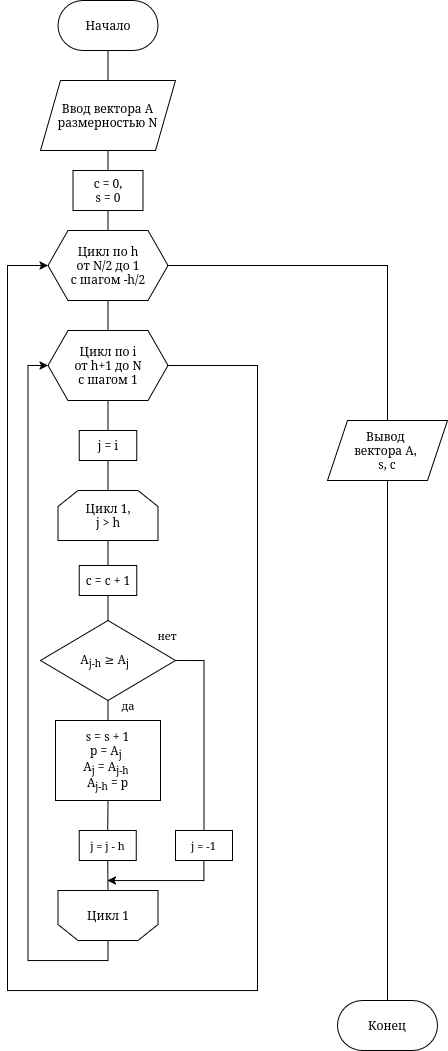

The diagram above was exported from draw.io. Its source (the exported page's mxGraphModel, read from the mxfile embedded in the PNG):
<mxGraphModel dx="1816" dy="1049" grid="1" gridSize="10" guides="1" tooltips="1" connect="1" arrows="1" fold="1" page="1" pageScale="1" pageWidth="827" pageHeight="1169" math="0" shadow="0">
  <root>
    <mxCell id="0" />
    <mxCell id="1" parent="0" />
    <mxCell id="qhOe27tUuJI_R-2nlmhW-106" edge="1" parent="1" source="qhOe27tUuJI_R-2nlmhW-1" style="edgeStyle=orthogonalEdgeStyle;shape=connector;rounded=0;orthogonalLoop=1;jettySize=auto;html=1;exitX=0.5;exitY=1;exitDx=0;exitDy=0;entryX=0.5;entryY=0;entryDx=0;entryDy=0;strokeColor=default;align=center;verticalAlign=middle;fontFamily=Helvetica;fontSize=12;fontColor=default;labelBackgroundColor=default;endArrow=none;endFill=0;" target="qhOe27tUuJI_R-2nlmhW-105">
      <mxGeometry relative="1" as="geometry" />
    </mxCell>
    <mxCell id="qhOe27tUuJI_R-2nlmhW-1" parent="1" style="rounded=1;whiteSpace=wrap;html=1;arcSize=50;fontSize=12;" value="Начало" vertex="1">
      <mxGeometry height="50" width="100" x="150.5" y="20" as="geometry" />
    </mxCell>
    <mxCell id="qhOe27tUuJI_R-2nlmhW-148" edge="1" parent="1" source="qhOe27tUuJI_R-2nlmhW-105" style="edgeStyle=orthogonalEdgeStyle;shape=connector;rounded=0;orthogonalLoop=1;jettySize=auto;html=1;exitX=0.5;exitY=1;exitDx=0;exitDy=0;entryX=0.5;entryY=0;entryDx=0;entryDy=0;strokeColor=default;align=center;verticalAlign=middle;fontFamily=Helvetica;fontSize=12;fontColor=default;labelBackgroundColor=default;endArrow=none;endFill=0;" target="qhOe27tUuJI_R-2nlmhW-147">
      <mxGeometry relative="1" as="geometry" />
    </mxCell>
    <mxCell id="qhOe27tUuJI_R-2nlmhW-105" parent="1" style="shape=parallelogram;perimeter=parallelogramPerimeter;whiteSpace=wrap;html=1;fixedSize=1;fontFamily=Helvetica;fontSize=12;fontColor=default;labelBackgroundColor=default;" value="&lt;div&gt;Ввод вектора A&lt;/div&gt;&lt;div&gt;размерностью N&lt;/div&gt;" vertex="1">
      <mxGeometry height="70" width="135" x="133" y="100" as="geometry" />
    </mxCell>
    <mxCell id="qhOe27tUuJI_R-2nlmhW-138" edge="1" parent="1" source="qhOe27tUuJI_R-2nlmhW-132" style="edgeStyle=orthogonalEdgeStyle;shape=connector;rounded=0;orthogonalLoop=1;jettySize=auto;html=1;exitX=0.5;exitY=1;exitDx=0;exitDy=0;entryX=0.5;entryY=0;entryDx=0;entryDy=0;strokeColor=default;align=center;verticalAlign=middle;fontFamily=Helvetica;fontSize=12;fontColor=default;labelBackgroundColor=default;endArrow=none;endFill=0;" target="qhOe27tUuJI_R-2nlmhW-137">
      <mxGeometry relative="1" as="geometry" />
    </mxCell>
    <mxCell id="qhOe27tUuJI_R-2nlmhW-132" parent="1" style="shape=parallelogram;perimeter=parallelogramPerimeter;whiteSpace=wrap;html=1;fixedSize=1;fontFamily=Helvetica;fontSize=12;fontColor=default;labelBackgroundColor=default;" value="&lt;div&gt;Вывод&amp;nbsp;&lt;/div&gt;&lt;div&gt;вектора A,&amp;nbsp;&lt;/div&gt;&lt;div&gt;s, c&lt;/div&gt;" vertex="1">
      <mxGeometry height="60" width="120" x="420" y="440" as="geometry" />
    </mxCell>
    <mxCell id="qhOe27tUuJI_R-2nlmhW-137" parent="1" style="rounded=1;whiteSpace=wrap;html=1;arcSize=50;fontSize=12;" value="Конец" vertex="1">
      <mxGeometry height="50" width="100" x="430" y="1020" as="geometry" />
    </mxCell>
    <mxCell id="qhOe27tUuJI_R-2nlmhW-182" edge="1" parent="1" source="qhOe27tUuJI_R-2nlmhW-139" style="edgeStyle=orthogonalEdgeStyle;shape=connector;rounded=0;orthogonalLoop=1;jettySize=auto;html=1;exitX=0.5;exitY=1;exitDx=0;exitDy=0;entryX=0.5;entryY=0;entryDx=0;entryDy=0;strokeColor=default;align=center;verticalAlign=middle;fontFamily=Helvetica;fontSize=11;fontColor=default;labelBackgroundColor=default;endArrow=none;endFill=0;" target="qhOe27tUuJI_R-2nlmhW-145">
      <mxGeometry relative="1" as="geometry" />
    </mxCell>
    <mxCell id="qhOe27tUuJI_R-2nlmhW-208" edge="1" parent="1" source="qhOe27tUuJI_R-2nlmhW-139" style="edgeStyle=orthogonalEdgeStyle;shape=connector;rounded=0;orthogonalLoop=1;jettySize=auto;html=1;exitX=1;exitY=0.5;exitDx=0;exitDy=0;entryX=0.5;entryY=0;entryDx=0;entryDy=0;strokeColor=default;align=center;verticalAlign=middle;fontFamily=Helvetica;fontSize=11;fontColor=default;labelBackgroundColor=default;endArrow=none;endFill=0;" target="qhOe27tUuJI_R-2nlmhW-132">
      <mxGeometry relative="1" as="geometry" />
    </mxCell>
    <mxCell id="qhOe27tUuJI_R-2nlmhW-139" parent="1" style="shape=hexagon;perimeter=hexagonPerimeter2;whiteSpace=wrap;html=1;fixedSize=1;fontFamily=Helvetica;fontSize=12;fontColor=default;labelBackgroundColor=default;" value="&lt;div&gt;&lt;font&gt;Цикл по h&lt;/font&gt;&lt;/div&gt;&lt;div&gt;&lt;font&gt;от N/2 до 1&lt;/font&gt;&lt;/div&gt;&lt;div&gt;&lt;font&gt;с шагом -h/2&lt;/font&gt;&lt;/div&gt;" vertex="1">
      <mxGeometry height="70" width="120" x="140.5" y="250" as="geometry" />
    </mxCell>
    <mxCell id="qhOe27tUuJI_R-2nlmhW-153" edge="1" parent="1" source="qhOe27tUuJI_R-2nlmhW-145" style="edgeStyle=orthogonalEdgeStyle;shape=connector;rounded=0;orthogonalLoop=1;jettySize=auto;html=1;exitX=0.5;exitY=1;exitDx=0;exitDy=0;entryX=0.5;entryY=0;entryDx=0;entryDy=0;strokeColor=default;align=center;verticalAlign=middle;fontFamily=Helvetica;fontSize=12;fontColor=default;labelBackgroundColor=default;endArrow=none;endFill=0;" target="qhOe27tUuJI_R-2nlmhW-146">
      <mxGeometry relative="1" as="geometry" />
    </mxCell>
    <mxCell id="qhOe27tUuJI_R-2nlmhW-207" edge="1" parent="1" source="qhOe27tUuJI_R-2nlmhW-145" style="edgeStyle=orthogonalEdgeStyle;shape=connector;rounded=0;orthogonalLoop=1;jettySize=auto;html=1;exitX=1;exitY=0.5;exitDx=0;exitDy=0;entryX=0;entryY=0.5;entryDx=0;entryDy=0;strokeColor=default;align=center;verticalAlign=middle;fontFamily=Helvetica;fontSize=11;fontColor=default;labelBackgroundColor=default;endArrow=classic;endFill=1;" target="qhOe27tUuJI_R-2nlmhW-139">
      <mxGeometry relative="1" as="geometry">
        <Array as="points">
          <mxPoint x="350" y="385" />
          <mxPoint x="350" y="1010" />
          <mxPoint x="100" y="1010" />
          <mxPoint x="100" y="285" />
        </Array>
      </mxGeometry>
    </mxCell>
    <mxCell id="qhOe27tUuJI_R-2nlmhW-145" parent="1" style="shape=hexagon;perimeter=hexagonPerimeter2;whiteSpace=wrap;html=1;fixedSize=1;fontFamily=Helvetica;fontSize=12;fontColor=default;labelBackgroundColor=default;" value="&lt;div&gt;&lt;font&gt;Цикл по i&lt;/font&gt;&lt;/div&gt;&lt;div&gt;&lt;font&gt;от h+1 до N&lt;/font&gt;&lt;/div&gt;&lt;div&gt;&lt;font&gt;с шагом 1&lt;/font&gt;&lt;/div&gt;" vertex="1">
      <mxGeometry height="70" width="120" x="140.5" y="350" as="geometry" />
    </mxCell>
    <mxCell id="qhOe27tUuJI_R-2nlmhW-204" edge="1" parent="1" source="qhOe27tUuJI_R-2nlmhW-146" style="edgeStyle=orthogonalEdgeStyle;shape=connector;rounded=0;orthogonalLoop=1;jettySize=auto;html=1;exitX=0.5;exitY=1;exitDx=0;exitDy=0;entryX=0.5;entryY=0;entryDx=0;entryDy=0;strokeColor=default;align=center;verticalAlign=middle;fontFamily=Helvetica;fontSize=11;fontColor=default;labelBackgroundColor=default;endArrow=none;endFill=0;" target="qhOe27tUuJI_R-2nlmhW-184">
      <mxGeometry relative="1" as="geometry" />
    </mxCell>
    <mxCell id="qhOe27tUuJI_R-2nlmhW-146" parent="1" style="rounded=0;whiteSpace=wrap;html=1;fontFamily=Helvetica;fontSize=12;fontColor=default;labelBackgroundColor=default;" value="j = i" vertex="1">
      <mxGeometry height="30" width="57.5" x="171.75" y="450" as="geometry" />
    </mxCell>
    <mxCell id="qhOe27tUuJI_R-2nlmhW-149" edge="1" parent="1" source="qhOe27tUuJI_R-2nlmhW-147" style="edgeStyle=orthogonalEdgeStyle;shape=connector;rounded=0;orthogonalLoop=1;jettySize=auto;html=1;exitX=0.5;exitY=1;exitDx=0;exitDy=0;entryX=0.5;entryY=0;entryDx=0;entryDy=0;strokeColor=default;align=center;verticalAlign=middle;fontFamily=Helvetica;fontSize=12;fontColor=default;labelBackgroundColor=default;endArrow=none;endFill=0;" target="qhOe27tUuJI_R-2nlmhW-139">
      <mxGeometry relative="1" as="geometry" />
    </mxCell>
    <mxCell id="qhOe27tUuJI_R-2nlmhW-147" parent="1" style="whiteSpace=wrap;html=1;fontFamily=Helvetica;fontSize=12;fontColor=default;labelBackgroundColor=default;" value="&lt;div&gt;&lt;font&gt;c = 0,&lt;/font&gt;&lt;/div&gt;&lt;div&gt;&lt;font&gt;s = 0&lt;/font&gt;&lt;/div&gt;" vertex="1">
      <mxGeometry height="40" width="70" x="165.5" y="190" as="geometry" />
    </mxCell>
    <mxCell id="qhOe27tUuJI_R-2nlmhW-187" edge="1" parent="1" source="qhOe27tUuJI_R-2nlmhW-154" style="edgeStyle=orthogonalEdgeStyle;shape=connector;rounded=0;orthogonalLoop=1;jettySize=auto;html=1;exitX=0.5;exitY=1;exitDx=0;exitDy=0;entryX=0.5;entryY=0;entryDx=0;entryDy=0;strokeColor=default;align=center;verticalAlign=middle;fontFamily=Helvetica;fontSize=11;fontColor=default;labelBackgroundColor=default;endArrow=none;endFill=0;" target="qhOe27tUuJI_R-2nlmhW-169">
      <mxGeometry relative="1" as="geometry" />
    </mxCell>
    <mxCell id="qhOe27tUuJI_R-2nlmhW-194" edge="1" parent="1" source="qhOe27tUuJI_R-2nlmhW-154" style="edgeStyle=orthogonalEdgeStyle;shape=connector;rounded=0;orthogonalLoop=1;jettySize=auto;html=1;exitX=1;exitY=0.5;exitDx=0;exitDy=0;entryX=0.5;entryY=0;entryDx=0;entryDy=0;strokeColor=default;align=center;verticalAlign=middle;fontFamily=Helvetica;fontSize=11;fontColor=default;labelBackgroundColor=default;endArrow=none;endFill=0;" target="qhOe27tUuJI_R-2nlmhW-193">
      <mxGeometry relative="1" as="geometry" />
    </mxCell>
    <mxCell id="qhOe27tUuJI_R-2nlmhW-154" parent="1" style="rhombus;whiteSpace=wrap;html=1;fontFamily=Helvetica;fontSize=12;fontColor=default;labelBackgroundColor=default;" value="A&lt;sub&gt;j-h&lt;/sub&gt;&amp;nbsp;≥&amp;nbsp;A&lt;sub&gt;j&lt;/sub&gt;&amp;nbsp;&lt;sub&gt;&amp;nbsp;&lt;/sub&gt;" vertex="1">
      <mxGeometry height="80" width="135" x="133" y="640" as="geometry" />
    </mxCell>
    <mxCell id="qhOe27tUuJI_R-2nlmhW-196" edge="1" parent="1" source="qhOe27tUuJI_R-2nlmhW-169" style="edgeStyle=orthogonalEdgeStyle;shape=connector;rounded=0;orthogonalLoop=1;jettySize=auto;html=1;exitX=0.5;exitY=1;exitDx=0;exitDy=0;entryX=0.5;entryY=0;entryDx=0;entryDy=0;strokeColor=default;align=center;verticalAlign=middle;fontFamily=Helvetica;fontSize=11;fontColor=default;labelBackgroundColor=default;endArrow=none;endFill=0;" target="qhOe27tUuJI_R-2nlmhW-195">
      <mxGeometry relative="1" as="geometry" />
    </mxCell>
    <mxCell id="qhOe27tUuJI_R-2nlmhW-169" parent="1" style="rounded=0;whiteSpace=wrap;html=1;fontFamily=Helvetica;fontSize=12;fontColor=default;labelBackgroundColor=default;" value="&lt;div&gt;s = s + 1&lt;/div&gt;&lt;div&gt;p = A&lt;sub&gt;j&lt;/sub&gt;&amp;nbsp;&lt;/div&gt;&lt;div&gt;A&lt;sub&gt;j&lt;/sub&gt;&amp;nbsp;= A&lt;sub&gt;j-h&lt;/sub&gt;&amp;nbsp;&lt;/div&gt;&lt;div&gt;A&lt;sub&gt;j-h&lt;/sub&gt;&amp;nbsp;= p&lt;/div&gt;" vertex="1">
      <mxGeometry height="80" width="105" x="148" y="740" as="geometry" />
    </mxCell>
    <mxCell id="qhOe27tUuJI_R-2nlmhW-188" edge="1" parent="1" source="qhOe27tUuJI_R-2nlmhW-184" style="edgeStyle=orthogonalEdgeStyle;shape=connector;rounded=0;orthogonalLoop=1;jettySize=auto;html=1;exitX=0.5;exitY=1;exitDx=0;exitDy=0;entryX=0.5;entryY=0;entryDx=0;entryDy=0;strokeColor=default;align=center;verticalAlign=middle;fontFamily=Helvetica;fontSize=11;fontColor=default;labelBackgroundColor=default;endArrow=none;endFill=0;" target="qhOe27tUuJI_R-2nlmhW-185">
      <mxGeometry relative="1" as="geometry" />
    </mxCell>
    <mxCell id="qhOe27tUuJI_R-2nlmhW-184" parent="1" style="shape=loopLimit;whiteSpace=wrap;html=1;fontFamily=Helvetica;fontSize=12;fontColor=default;labelBackgroundColor=default;" value="&lt;div&gt;Цикл 1,&lt;/div&gt;&lt;div&gt;j&amp;nbsp;&lt;font&gt;&amp;gt; h&lt;/font&gt;&lt;/div&gt;" vertex="1">
      <mxGeometry height="50" width="100" x="150.5" y="510" as="geometry" />
    </mxCell>
    <mxCell id="qhOe27tUuJI_R-2nlmhW-186" edge="1" parent="1" source="qhOe27tUuJI_R-2nlmhW-185" style="edgeStyle=orthogonalEdgeStyle;shape=connector;rounded=0;orthogonalLoop=1;jettySize=auto;html=1;exitX=0.5;exitY=1;exitDx=0;exitDy=0;entryX=0.5;entryY=0;entryDx=0;entryDy=0;strokeColor=default;align=center;verticalAlign=middle;fontFamily=Helvetica;fontSize=11;fontColor=default;labelBackgroundColor=default;endArrow=none;endFill=0;" target="qhOe27tUuJI_R-2nlmhW-154">
      <mxGeometry relative="1" as="geometry" />
    </mxCell>
    <mxCell id="qhOe27tUuJI_R-2nlmhW-185" parent="1" style="rounded=0;whiteSpace=wrap;html=1;fontFamily=Helvetica;fontSize=12;fontColor=default;labelBackgroundColor=default;" value="c = c + 1" vertex="1">
      <mxGeometry height="30" width="57.5" x="171.75" y="585" as="geometry" />
    </mxCell>
    <mxCell id="qhOe27tUuJI_R-2nlmhW-190" parent="1" style="text;html=1;whiteSpace=wrap;strokeColor=none;fillColor=none;align=center;verticalAlign=middle;rounded=0;fontFamily=Helvetica;fontSize=11;fontColor=default;labelBackgroundColor=default;" value="да" vertex="1">
      <mxGeometry height="30" width="60" x="190.5" y="710" as="geometry" />
    </mxCell>
    <mxCell id="qhOe27tUuJI_R-2nlmhW-191" parent="1" style="text;html=1;whiteSpace=wrap;strokeColor=none;fillColor=none;align=center;verticalAlign=middle;rounded=0;fontFamily=Helvetica;fontSize=11;fontColor=default;labelBackgroundColor=default;" value="нет" vertex="1">
      <mxGeometry height="30" width="60" x="230" y="640" as="geometry" />
    </mxCell>
    <mxCell id="qhOe27tUuJI_R-2nlmhW-203" edge="1" parent="1" source="qhOe27tUuJI_R-2nlmhW-193" style="edgeStyle=orthogonalEdgeStyle;shape=connector;rounded=0;orthogonalLoop=1;jettySize=auto;html=1;exitX=0.5;exitY=1;exitDx=0;exitDy=0;strokeColor=default;align=center;verticalAlign=middle;fontFamily=Helvetica;fontSize=11;fontColor=default;labelBackgroundColor=default;endArrow=classic;endFill=1;">
      <mxGeometry relative="1" as="geometry">
        <Array as="points">
          <mxPoint x="297" y="900" />
          <mxPoint x="200" y="900" />
        </Array>
        <mxPoint x="200" y="900" as="targetPoint" />
      </mxGeometry>
    </mxCell>
    <mxCell id="qhOe27tUuJI_R-2nlmhW-193" parent="1" style="rounded=0;whiteSpace=wrap;html=1;fontFamily=Helvetica;fontSize=11;fontColor=default;labelBackgroundColor=default;" value="j = -1" vertex="1">
      <mxGeometry height="30" width="57" x="268" y="850" as="geometry" />
    </mxCell>
    <mxCell id="qhOe27tUuJI_R-2nlmhW-202" edge="1" parent="1" source="qhOe27tUuJI_R-2nlmhW-195" style="edgeStyle=orthogonalEdgeStyle;shape=connector;rounded=0;orthogonalLoop=1;jettySize=auto;html=1;exitX=0.5;exitY=1;exitDx=0;exitDy=0;entryX=0.5;entryY=1;entryDx=0;entryDy=0;strokeColor=default;align=center;verticalAlign=middle;fontFamily=Helvetica;fontSize=11;fontColor=default;labelBackgroundColor=default;endArrow=none;endFill=0;" target="qhOe27tUuJI_R-2nlmhW-201">
      <mxGeometry relative="1" as="geometry" />
    </mxCell>
    <mxCell id="qhOe27tUuJI_R-2nlmhW-195" parent="1" style="rounded=0;whiteSpace=wrap;html=1;fontFamily=Helvetica;fontSize=11;fontColor=default;labelBackgroundColor=default;" value="j = j - h" vertex="1">
      <mxGeometry height="30" width="57" x="171.75" y="850" as="geometry" />
    </mxCell>
    <mxCell id="qhOe27tUuJI_R-2nlmhW-206" edge="1" parent="1" source="qhOe27tUuJI_R-2nlmhW-201" style="edgeStyle=orthogonalEdgeStyle;shape=connector;rounded=0;orthogonalLoop=1;jettySize=auto;html=1;exitX=0.5;exitY=0;exitDx=0;exitDy=0;entryX=0;entryY=0.5;entryDx=0;entryDy=0;strokeColor=default;align=center;verticalAlign=middle;fontFamily=Helvetica;fontSize=11;fontColor=default;labelBackgroundColor=default;endArrow=classic;endFill=1;" target="qhOe27tUuJI_R-2nlmhW-145">
      <mxGeometry relative="1" as="geometry" />
    </mxCell>
    <mxCell id="qhOe27tUuJI_R-2nlmhW-201" parent="1" style="shape=loopLimit;whiteSpace=wrap;html=1;fontFamily=Helvetica;fontSize=12;fontColor=default;labelBackgroundColor=default;flipV=1;legacyAnchorPoints=0;" value="&lt;div&gt;Цикл 1&lt;/div&gt;" vertex="1">
      <mxGeometry height="50" width="100" x="150.5" y="910" as="geometry" />
    </mxCell>
  </root>
</mxGraphModel>